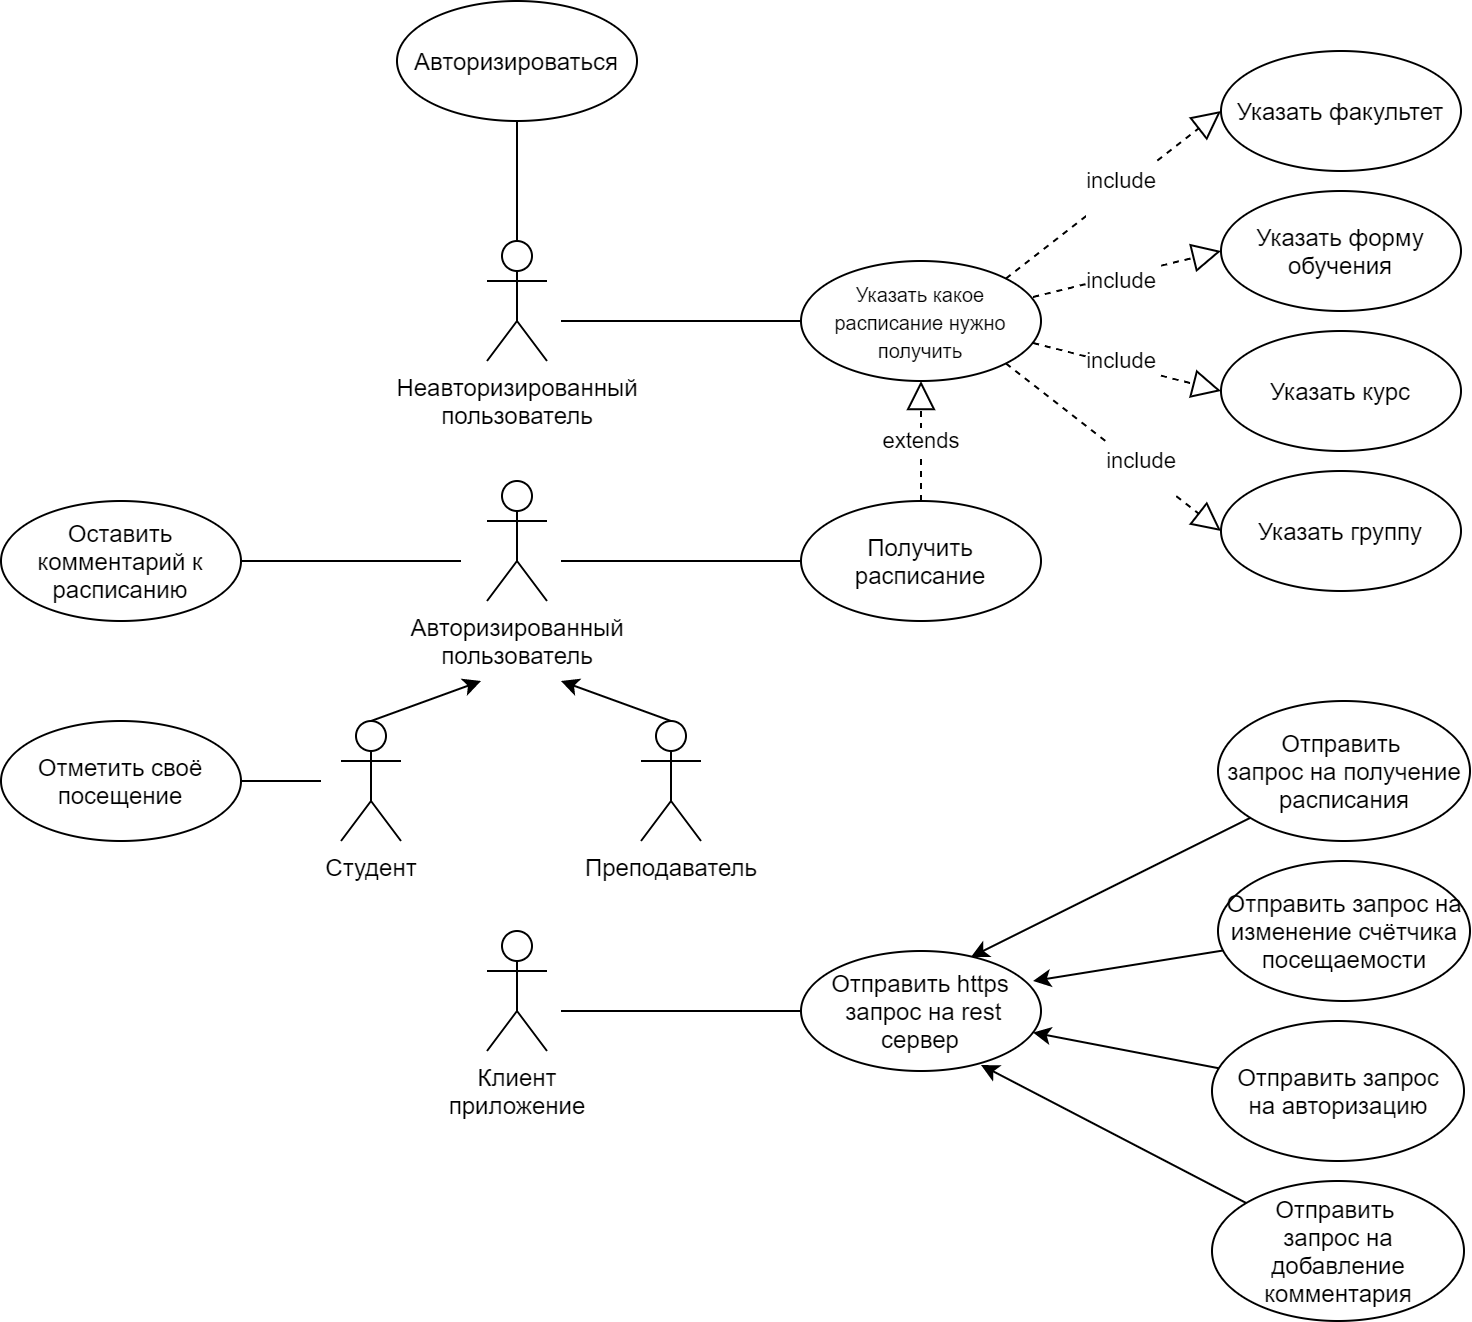

The diagram above was exported from draw.io. Its source (the exported page's mxGraphModel, read from the mxfile embedded in the PNG):
<mxGraphModel dx="1913" dy="806" grid="1" gridSize="10" guides="1" tooltips="1" connect="1" arrows="1" fold="1" page="1" pageScale="1" pageWidth="827" pageHeight="1169" math="0" shadow="0">
  <root>
    <mxCell id="0" />
    <mxCell id="1" parent="0" />
    <mxCell id="UD4qKuRoiAh2y5I6b-vz-23" value="Неавторизированный&lt;br&gt;пользователь" style="shape=umlActor;verticalLabelPosition=bottom;verticalAlign=top;html=1;outlineConnect=0;" parent="1" vertex="1">
      <mxGeometry x="83" y="740" width="30" height="60" as="geometry" />
    </mxCell>
    <mxCell id="UD4qKuRoiAh2y5I6b-vz-24" value="Получить расписание" style="ellipse;whiteSpace=wrap;html=1;" parent="1" vertex="1">
      <mxGeometry x="240" y="870" width="120" height="60" as="geometry" />
    </mxCell>
    <mxCell id="UD4qKuRoiAh2y5I6b-vz-28" value="&lt;font style=&quot;font-size: 10px&quot;&gt;Указать какое расписание нужно получить&lt;br&gt;&lt;/font&gt;" style="ellipse;whiteSpace=wrap;html=1;" parent="1" vertex="1">
      <mxGeometry x="240" y="750" width="120" height="60" as="geometry" />
    </mxCell>
    <mxCell id="UD4qKuRoiAh2y5I6b-vz-29" value="Клиент&lt;br&gt;приложение" style="shape=umlActor;verticalLabelPosition=bottom;verticalAlign=top;html=1;outlineConnect=0;" parent="1" vertex="1">
      <mxGeometry x="83" y="1085" width="30" height="60" as="geometry" />
    </mxCell>
    <mxCell id="UD4qKuRoiAh2y5I6b-vz-30" value="Отправить https&lt;br&gt;&amp;nbsp;запрос на rest сервер" style="ellipse;whiteSpace=wrap;html=1;" parent="1" vertex="1">
      <mxGeometry x="240" y="1095" width="120" height="60" as="geometry" />
    </mxCell>
    <mxCell id="UD4qKuRoiAh2y5I6b-vz-82" style="edgeStyle=none;rounded=0;orthogonalLoop=1;jettySize=auto;html=1;entryX=0.708;entryY=0.05;entryDx=0;entryDy=0;entryPerimeter=0;" parent="1" source="UD4qKuRoiAh2y5I6b-vz-37" target="UD4qKuRoiAh2y5I6b-vz-30" edge="1">
      <mxGeometry relative="1" as="geometry" />
    </mxCell>
    <mxCell id="UD4qKuRoiAh2y5I6b-vz-37" value="Отправить &lt;br&gt;запрос на получение&lt;br&gt;расписания" style="ellipse;whiteSpace=wrap;html=1;" parent="1" vertex="1">
      <mxGeometry x="448.5" y="970" width="126" height="70" as="geometry" />
    </mxCell>
    <mxCell id="UD4qKuRoiAh2y5I6b-vz-84" style="edgeStyle=none;rounded=0;orthogonalLoop=1;jettySize=auto;html=1;" parent="1" source="UD4qKuRoiAh2y5I6b-vz-38" target="UD4qKuRoiAh2y5I6b-vz-30" edge="1">
      <mxGeometry relative="1" as="geometry" />
    </mxCell>
    <mxCell id="UD4qKuRoiAh2y5I6b-vz-38" value="Отправить запрос&lt;br&gt;на авторизацию" style="ellipse;whiteSpace=wrap;html=1;" parent="1" vertex="1">
      <mxGeometry x="445.5" y="1130" width="126" height="70" as="geometry" />
    </mxCell>
    <mxCell id="UD4qKuRoiAh2y5I6b-vz-39" value="Авторизироваться" style="ellipse;whiteSpace=wrap;html=1;" parent="1" vertex="1">
      <mxGeometry x="38" y="620" width="120" height="60" as="geometry" />
    </mxCell>
    <mxCell id="UD4qKuRoiAh2y5I6b-vz-40" value="Оставить комментарий к расписанию" style="ellipse;whiteSpace=wrap;html=1;" parent="1" vertex="1">
      <mxGeometry x="-160" y="870" width="120" height="60" as="geometry" />
    </mxCell>
    <mxCell id="UD4qKuRoiAh2y5I6b-vz-42" value="Отметить своё посещение" style="ellipse;whiteSpace=wrap;html=1;" parent="1" vertex="1">
      <mxGeometry x="-160" y="980" width="120" height="60" as="geometry" />
    </mxCell>
    <mxCell id="UD4qKuRoiAh2y5I6b-vz-50" style="edgeStyle=none;rounded=0;orthogonalLoop=1;jettySize=auto;html=1;exitX=0.5;exitY=0;exitDx=0;exitDy=0;exitPerimeter=0;" parent="1" source="UD4qKuRoiAh2y5I6b-vz-44" edge="1">
      <mxGeometry relative="1" as="geometry">
        <mxPoint x="80" y="960" as="targetPoint" />
      </mxGeometry>
    </mxCell>
    <mxCell id="UD4qKuRoiAh2y5I6b-vz-44" value="Студент" style="shape=umlActor;verticalLabelPosition=bottom;verticalAlign=top;html=1;outlineConnect=0;" parent="1" vertex="1">
      <mxGeometry x="10" y="980" width="30" height="60" as="geometry" />
    </mxCell>
    <mxCell id="UD4qKuRoiAh2y5I6b-vz-45" value="Преподаватель" style="shape=umlActor;verticalLabelPosition=bottom;verticalAlign=top;html=1;outlineConnect=0;" parent="1" vertex="1">
      <mxGeometry x="160" y="980" width="30" height="60" as="geometry" />
    </mxCell>
    <mxCell id="UD4qKuRoiAh2y5I6b-vz-46" value="Авторизированный&lt;br&gt;пользователь" style="shape=umlActor;verticalLabelPosition=bottom;verticalAlign=top;html=1;outlineConnect=0;" parent="1" vertex="1">
      <mxGeometry x="83" y="860" width="30" height="60" as="geometry" />
    </mxCell>
    <mxCell id="UD4qKuRoiAh2y5I6b-vz-51" style="edgeStyle=none;rounded=0;orthogonalLoop=1;jettySize=auto;html=1;exitX=0.5;exitY=0;exitDx=0;exitDy=0;exitPerimeter=0;" parent="1" source="UD4qKuRoiAh2y5I6b-vz-45" edge="1">
      <mxGeometry relative="1" as="geometry">
        <mxPoint x="120" y="960" as="targetPoint" />
        <mxPoint x="50" y="1006.3636363636365" as="sourcePoint" />
      </mxGeometry>
    </mxCell>
    <mxCell id="UD4qKuRoiAh2y5I6b-vz-53" value="" style="endArrow=none;html=1;entryX=0;entryY=0.5;entryDx=0;entryDy=0;" parent="1" target="UD4qKuRoiAh2y5I6b-vz-24" edge="1">
      <mxGeometry width="50" height="50" relative="1" as="geometry">
        <mxPoint x="120" y="900" as="sourcePoint" />
        <mxPoint x="540" y="810" as="targetPoint" />
      </mxGeometry>
    </mxCell>
    <mxCell id="UD4qKuRoiAh2y5I6b-vz-58" value="" style="endArrow=none;html=1;entryX=0;entryY=0.5;entryDx=0;entryDy=0;" parent="1" target="UD4qKuRoiAh2y5I6b-vz-28" edge="1">
      <mxGeometry width="50" height="50" relative="1" as="geometry">
        <mxPoint x="120" y="780" as="sourcePoint" />
        <mxPoint x="540" y="810" as="targetPoint" />
      </mxGeometry>
    </mxCell>
    <mxCell id="UD4qKuRoiAh2y5I6b-vz-59" value="extends" style="endArrow=block;dashed=1;endFill=0;endSize=12;html=1;exitX=0.5;exitY=0;exitDx=0;exitDy=0;entryX=0.5;entryY=1;entryDx=0;entryDy=0;" parent="1" source="UD4qKuRoiAh2y5I6b-vz-24" target="UD4qKuRoiAh2y5I6b-vz-28" edge="1">
      <mxGeometry width="160" relative="1" as="geometry">
        <mxPoint x="430" y="840" as="sourcePoint" />
        <mxPoint x="340" y="860" as="targetPoint" />
        <mxPoint as="offset" />
      </mxGeometry>
    </mxCell>
    <mxCell id="UD4qKuRoiAh2y5I6b-vz-64" value="" style="endArrow=none;html=1;entryX=0.5;entryY=1;entryDx=0;entryDy=0;exitX=0.5;exitY=0;exitDx=0;exitDy=0;exitPerimeter=0;" parent="1" source="UD4qKuRoiAh2y5I6b-vz-23" target="UD4qKuRoiAh2y5I6b-vz-39" edge="1">
      <mxGeometry width="50" height="50" relative="1" as="geometry">
        <mxPoint x="340" y="790" as="sourcePoint" />
        <mxPoint x="390" y="740" as="targetPoint" />
      </mxGeometry>
    </mxCell>
    <mxCell id="UD4qKuRoiAh2y5I6b-vz-65" value="" style="endArrow=none;html=1;exitX=1;exitY=0.5;exitDx=0;exitDy=0;" parent="1" source="UD4qKuRoiAh2y5I6b-vz-40" edge="1">
      <mxGeometry width="50" height="50" relative="1" as="geometry">
        <mxPoint x="220" y="870" as="sourcePoint" />
        <mxPoint x="70" y="900" as="targetPoint" />
      </mxGeometry>
    </mxCell>
    <mxCell id="UD4qKuRoiAh2y5I6b-vz-66" value="" style="endArrow=none;html=1;exitX=1;exitY=0.5;exitDx=0;exitDy=0;" parent="1" source="UD4qKuRoiAh2y5I6b-vz-42" edge="1">
      <mxGeometry width="50" height="50" relative="1" as="geometry">
        <mxPoint x="200" y="1010" as="sourcePoint" />
        <mxPoint y="1010" as="targetPoint" />
      </mxGeometry>
    </mxCell>
    <mxCell id="UD4qKuRoiAh2y5I6b-vz-67" value="Указать факультет" style="ellipse;whiteSpace=wrap;html=1;" parent="1" vertex="1">
      <mxGeometry x="450" y="645" width="120" height="60" as="geometry" />
    </mxCell>
    <mxCell id="UD4qKuRoiAh2y5I6b-vz-68" value="Указать группу" style="ellipse;whiteSpace=wrap;html=1;" parent="1" vertex="1">
      <mxGeometry x="450" y="855" width="120" height="60" as="geometry" />
    </mxCell>
    <mxCell id="UD4qKuRoiAh2y5I6b-vz-69" value="Указать курс" style="ellipse;whiteSpace=wrap;html=1;" parent="1" vertex="1">
      <mxGeometry x="450" y="785" width="120" height="60" as="geometry" />
    </mxCell>
    <mxCell id="UD4qKuRoiAh2y5I6b-vz-70" value="Указать форму обучения" style="ellipse;whiteSpace=wrap;html=1;" parent="1" vertex="1">
      <mxGeometry x="450" y="715" width="120" height="60" as="geometry" />
    </mxCell>
    <mxCell id="UD4qKuRoiAh2y5I6b-vz-71" value="&#10;&#10;&lt;span style=&quot;color: rgb(0, 0, 0); font-family: helvetica; font-size: 11px; font-style: normal; font-weight: 400; letter-spacing: normal; text-align: center; text-indent: 0px; text-transform: none; word-spacing: 0px; background-color: rgb(255, 255, 255); display: inline; float: none;&quot;&gt;include&lt;/span&gt;&#10;&#10;" style="endArrow=block;dashed=1;endFill=0;endSize=12;html=1;exitX=1;exitY=0;exitDx=0;exitDy=0;entryX=0;entryY=0.5;entryDx=0;entryDy=0;" parent="1" source="UD4qKuRoiAh2y5I6b-vz-28" target="UD4qKuRoiAh2y5I6b-vz-67" edge="1">
      <mxGeometry x="0.106" y="3" width="160" relative="1" as="geometry">
        <mxPoint x="410" y="770" as="sourcePoint" />
        <mxPoint x="320" y="630" as="targetPoint" />
        <mxPoint as="offset" />
      </mxGeometry>
    </mxCell>
    <mxCell id="UD4qKuRoiAh2y5I6b-vz-72" value="&#10;&#10;&lt;span style=&quot;color: rgb(0, 0, 0); font-family: helvetica; font-size: 11px; font-style: normal; font-weight: 400; letter-spacing: normal; text-align: center; text-indent: 0px; text-transform: none; word-spacing: 0px; background-color: rgb(255, 255, 255); display: inline; float: none;&quot;&gt;include&lt;/span&gt;&#10;&#10;" style="endArrow=block;dashed=1;endFill=0;endSize=12;html=1;exitX=0.967;exitY=0.3;exitDx=0;exitDy=0;exitPerimeter=0;entryX=0;entryY=0.5;entryDx=0;entryDy=0;" parent="1" source="UD4qKuRoiAh2y5I6b-vz-28" target="UD4qKuRoiAh2y5I6b-vz-70" edge="1">
      <mxGeometry x="-0.0779" y="-3" width="160" relative="1" as="geometry">
        <mxPoint x="410" y="770" as="sourcePoint" />
        <mxPoint x="420" y="750" as="targetPoint" />
        <mxPoint as="offset" />
      </mxGeometry>
    </mxCell>
    <mxCell id="UD4qKuRoiAh2y5I6b-vz-73" value="&#10;&#10;&lt;span style=&quot;color: rgb(0, 0, 0); font-family: helvetica; font-size: 11px; font-style: normal; font-weight: 400; letter-spacing: normal; text-align: center; text-indent: 0px; text-transform: none; word-spacing: 0px; background-color: rgb(255, 255, 255); display: inline; float: none;&quot;&gt;include&lt;/span&gt;&#10;&#10;" style="endArrow=block;dashed=1;endFill=0;endSize=12;html=1;exitX=0.967;exitY=0.683;exitDx=0;exitDy=0;exitPerimeter=0;entryX=0;entryY=0.5;entryDx=0;entryDy=0;" parent="1" source="UD4qKuRoiAh2y5I6b-vz-28" target="UD4qKuRoiAh2y5I6b-vz-69" edge="1">
      <mxGeometry x="-0.0756" y="2" width="160" relative="1" as="geometry">
        <mxPoint x="450" y="980" as="sourcePoint" />
        <mxPoint x="640" y="780" as="targetPoint" />
        <mxPoint as="offset" />
      </mxGeometry>
    </mxCell>
    <mxCell id="UD4qKuRoiAh2y5I6b-vz-74" value="&#10;&#10;&lt;span style=&quot;color: rgb(0, 0, 0); font-family: helvetica; font-size: 11px; font-style: normal; font-weight: 400; letter-spacing: normal; text-align: center; text-indent: 0px; text-transform: none; word-spacing: 0px; background-color: rgb(255, 255, 255); display: inline; float: none;&quot;&gt;include&lt;/span&gt;&#10;&#10;" style="endArrow=block;dashed=1;endFill=0;endSize=12;html=1;exitX=1;exitY=1;exitDx=0;exitDy=0;entryX=0;entryY=0.5;entryDx=0;entryDy=0;" parent="1" source="UD4qKuRoiAh2y5I6b-vz-28" target="UD4qKuRoiAh2y5I6b-vz-68" edge="1">
      <mxGeometry x="0.2217" y="3" width="160" relative="1" as="geometry">
        <mxPoint x="410" y="770" as="sourcePoint" />
        <mxPoint x="400" y="930" as="targetPoint" />
        <mxPoint as="offset" />
      </mxGeometry>
    </mxCell>
    <mxCell id="UD4qKuRoiAh2y5I6b-vz-78" value="" style="endArrow=none;html=1;entryX=0;entryY=0.5;entryDx=0;entryDy=0;" parent="1" target="UD4qKuRoiAh2y5I6b-vz-30" edge="1">
      <mxGeometry width="50" height="50" relative="1" as="geometry">
        <mxPoint x="120" y="1125" as="sourcePoint" />
        <mxPoint x="250" y="905" as="targetPoint" />
      </mxGeometry>
    </mxCell>
    <mxCell id="UD4qKuRoiAh2y5I6b-vz-85" style="edgeStyle=none;rounded=0;orthogonalLoop=1;jettySize=auto;html=1;entryX=0.75;entryY=0.95;entryDx=0;entryDy=0;entryPerimeter=0;" parent="1" source="UD4qKuRoiAh2y5I6b-vz-80" target="UD4qKuRoiAh2y5I6b-vz-30" edge="1">
      <mxGeometry relative="1" as="geometry" />
    </mxCell>
    <mxCell id="UD4qKuRoiAh2y5I6b-vz-80" value="Отправить &lt;br&gt;запрос на добавление&lt;br&gt;комментария" style="ellipse;whiteSpace=wrap;html=1;" parent="1" vertex="1">
      <mxGeometry x="445.5" y="1210" width="126" height="70" as="geometry" />
    </mxCell>
    <mxCell id="UD4qKuRoiAh2y5I6b-vz-83" style="edgeStyle=none;rounded=0;orthogonalLoop=1;jettySize=auto;html=1;entryX=0.967;entryY=0.25;entryDx=0;entryDy=0;entryPerimeter=0;" parent="1" source="UD4qKuRoiAh2y5I6b-vz-81" target="UD4qKuRoiAh2y5I6b-vz-30" edge="1">
      <mxGeometry relative="1" as="geometry" />
    </mxCell>
    <mxCell id="UD4qKuRoiAh2y5I6b-vz-81" value="Отправить запрос на изменение счётчика посещаемости" style="ellipse;whiteSpace=wrap;html=1;" parent="1" vertex="1">
      <mxGeometry x="448.5" y="1050" width="126" height="70" as="geometry" />
    </mxCell>
  </root>
</mxGraphModel>